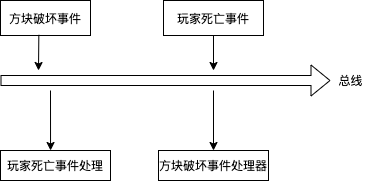

The diagram above was exported from draw.io. Its source (the exported page's mxGraphModel, read from the mxfile embedded in the PNG):
<mxGraphModel dx="565" dy="368" grid="1" gridSize="10" guides="1" tooltips="1" connect="1" arrows="1" fold="1" page="1" pageScale="1" pageWidth="827" pageHeight="1169" math="0" shadow="0">
  <root>
    <mxCell id="0" />
    <mxCell id="1" parent="0" />
    <mxCell id="9DoN48VN6p3XVOlO5m9J-1" value="" style="shape=flexArrow;endArrow=classic;html=1;" edge="1" parent="1">
      <mxGeometry width="50" height="50" relative="1" as="geometry">
        <mxPoint x="250" y="370" as="sourcePoint" />
        <mxPoint x="580" y="370" as="targetPoint" />
      </mxGeometry>
    </mxCell>
    <mxCell id="9DoN48VN6p3XVOlO5m9J-3" value="方块破坏事件" style="rounded=0;whiteSpace=wrap;html=1;" vertex="1" parent="1">
      <mxGeometry x="250" y="290" width="90" height="35" as="geometry" />
    </mxCell>
    <mxCell id="9DoN48VN6p3XVOlO5m9J-4" value="玩家死亡事件" style="rounded=0;whiteSpace=wrap;html=1;" vertex="1" parent="1">
      <mxGeometry x="413" y="290" width="100" height="35" as="geometry" />
    </mxCell>
    <mxCell id="9DoN48VN6p3XVOlO5m9J-5" value="" style="endArrow=classic;html=1;exitX=0.426;exitY=0.982;exitDx=0;exitDy=0;exitPerimeter=0;" edge="1" parent="1" source="9DoN48VN6p3XVOlO5m9J-3">
      <mxGeometry width="50" height="50" relative="1" as="geometry">
        <mxPoint x="380" y="460" as="sourcePoint" />
        <mxPoint x="288" y="360" as="targetPoint" />
      </mxGeometry>
    </mxCell>
    <mxCell id="9DoN48VN6p3XVOlO5m9J-6" value="总线" style="text;html=1;align=center;verticalAlign=middle;resizable=0;points=[];autosize=1;" vertex="1" parent="1">
      <mxGeometry x="580" y="360" width="40" height="20" as="geometry" />
    </mxCell>
    <mxCell id="9DoN48VN6p3XVOlO5m9J-7" value="" style="endArrow=classic;html=1;exitX=0.5;exitY=1;exitDx=0;exitDy=0;" edge="1" parent="1" source="9DoN48VN6p3XVOlO5m9J-4">
      <mxGeometry width="50" height="50" relative="1" as="geometry">
        <mxPoint x="380" y="460" as="sourcePoint" />
        <mxPoint x="463" y="360" as="targetPoint" />
      </mxGeometry>
    </mxCell>
    <mxCell id="9DoN48VN6p3XVOlO5m9J-8" value="方块破坏事件处理器" style="rounded=0;whiteSpace=wrap;html=1;" vertex="1" parent="1">
      <mxGeometry x="408" y="440" width="110" height="30" as="geometry" />
    </mxCell>
    <mxCell id="9DoN48VN6p3XVOlO5m9J-9" value="" style="endArrow=classic;html=1;entryX=0.5;entryY=0;entryDx=0;entryDy=0;" edge="1" parent="1" target="9DoN48VN6p3XVOlO5m9J-8">
      <mxGeometry width="50" height="50" relative="1" as="geometry">
        <mxPoint x="463" y="380" as="sourcePoint" />
        <mxPoint x="430" y="410" as="targetPoint" />
      </mxGeometry>
    </mxCell>
    <mxCell id="9DoN48VN6p3XVOlO5m9J-10" value="玩家死亡事件处理" style="rounded=0;whiteSpace=wrap;html=1;" vertex="1" parent="1">
      <mxGeometry x="250" y="440" width="110" height="30" as="geometry" />
    </mxCell>
    <mxCell id="9DoN48VN6p3XVOlO5m9J-11" value="" style="endArrow=classic;html=1;entryX=0.455;entryY=0;entryDx=0;entryDy=0;entryPerimeter=0;" edge="1" parent="1" target="9DoN48VN6p3XVOlO5m9J-10">
      <mxGeometry width="50" height="50" relative="1" as="geometry">
        <mxPoint x="300" y="380" as="sourcePoint" />
        <mxPoint x="430" y="410" as="targetPoint" />
      </mxGeometry>
    </mxCell>
  </root>
</mxGraphModel>